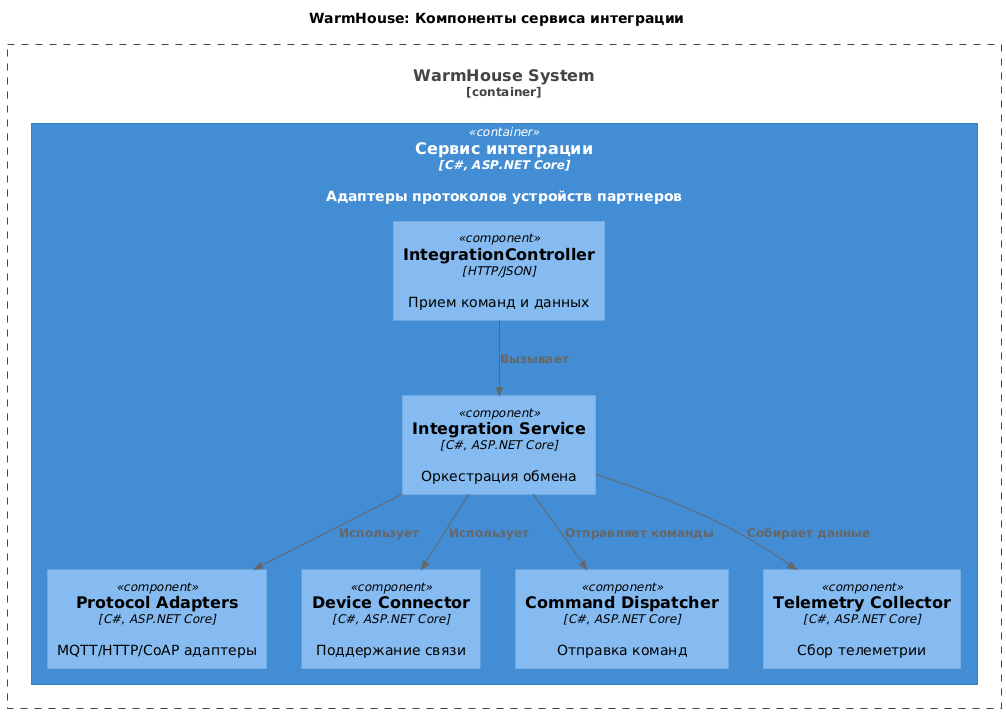

The diagram above was rendered by PlantUML. Its source (embedded in the PNG):
@startuml
title WarmHouse: Компоненты сервиса интеграции

top to bottom direction

!includeurl https://raw.githubusercontent.com/RicardoNiepel/C4-PlantUML/master/C4_Component.puml

Container_Boundary(WarmHouseSystem, "WarmHouse System") {
  Container(Integration, "Сервис интеграции", "C#, ASP.NET Core", "Адаптеры протоколов устройств партнеров")
}

Container(Integration, "Сервис интеграции", "C#, ASP.NET Core") {
  Component(IntegrationController, "IntegrationController", "HTTP/JSON", "Прием команд и данных")
  Component(IntegrationService, "Integration Service", "C#, ASP.NET Core", "Оркестрация обмена")
  Component(ProtocolAdapters, "Protocol Adapters", "C#, ASP.NET Core", "MQTT/HTTP/CoAP адаптеры")
  Component(DeviceConnector, "Device Connector", "C#, ASP.NET Core", "Поддержание связи")
  Component(CommandDispatcher, "Command Dispatcher", "C#, ASP.NET Core", "Отправка команд")
  Component(TelemetryCollector, "Telemetry Collector", "C#, ASP.NET Core", "Сбор телеметрии")
}

Rel(IntegrationController, IntegrationService, "Вызывает")
Rel(IntegrationService, ProtocolAdapters, "Использует")
Rel(IntegrationService, DeviceConnector, "Использует")
Rel(IntegrationService, CommandDispatcher, "Отправляет команды")
Rel(IntegrationService, TelemetryCollector, "Собирает данные")
@enduml